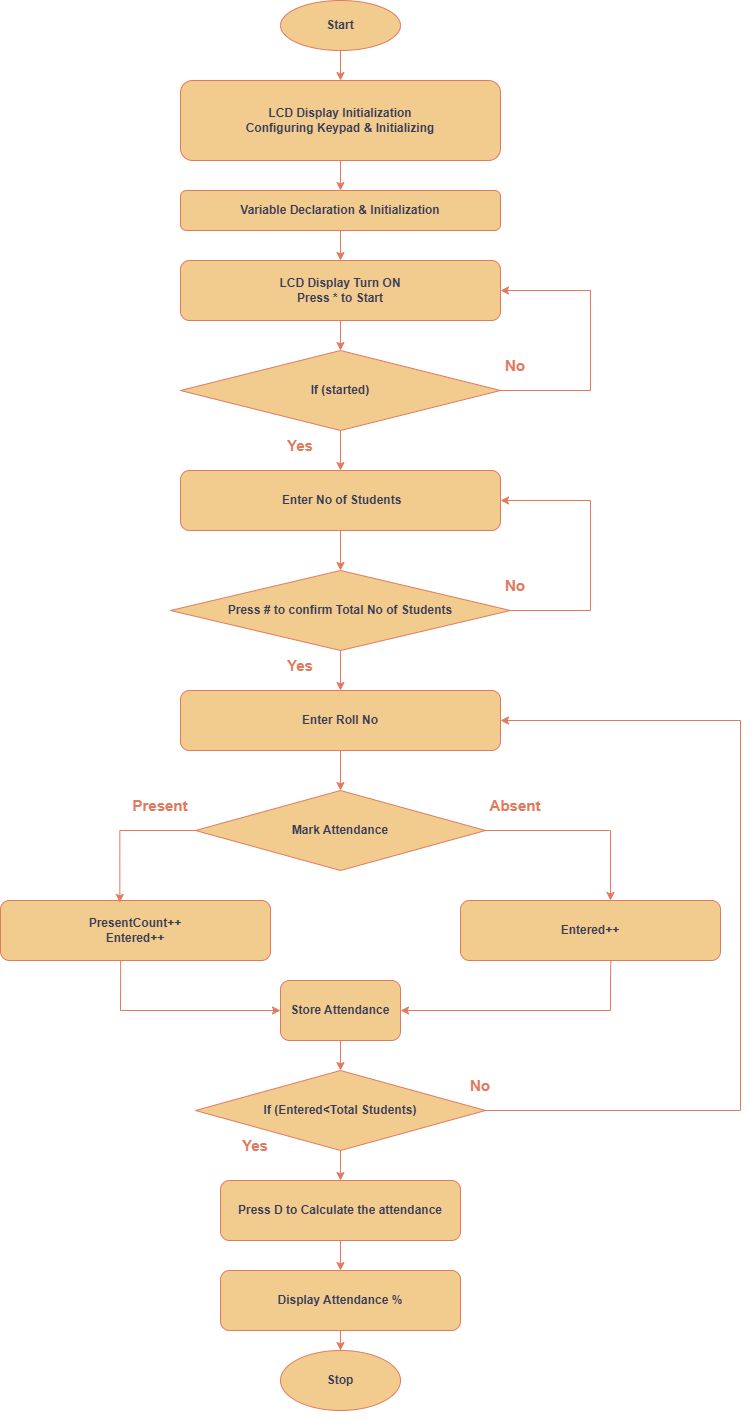

The diagram above was exported from draw.io. Its source (the exported page's mxGraphModel, read from the mxfile embedded in the PNG):
<mxGraphModel dx="1149" dy="2965" grid="1" gridSize="10" guides="1" tooltips="1" connect="1" arrows="1" fold="1" page="1" pageScale="1" pageWidth="827" pageHeight="1169" math="0" shadow="0">
  <root>
    <mxCell id="0" />
    <mxCell id="1" parent="0" />
    <mxCell id="xd1AKyKW7S6gs3fJEzCA-4" edge="1" parent="1" source="OQlSqv0Oh9aQRhMRhx6c-2" style="edgeStyle=orthogonalEdgeStyle;rounded=0;orthogonalLoop=1;jettySize=auto;html=1;labelBackgroundColor=none;fontColor=default;strokeColor=#E07A5F;" target="xd1AKyKW7S6gs3fJEzCA-2" value="">
      <mxGeometry relative="1" as="geometry" />
    </mxCell>
    <mxCell id="OQlSqv0Oh9aQRhMRhx6c-2" parent="1" style="rounded=1;whiteSpace=wrap;html=1;labelBackgroundColor=none;fillColor=#F2CC8F;strokeColor=#E07A5F;fontColor=#393C56;" value="&lt;b&gt;LCD Display Initialization&lt;br&gt;Configuring Keypad &amp;amp; Initializing&lt;/b&gt;" vertex="1">
      <mxGeometry height="80" width="320" x="240" y="-2110" as="geometry" />
    </mxCell>
    <mxCell id="xd1AKyKW7S6gs3fJEzCA-3" edge="1" parent="1" source="xd1AKyKW7S6gs3fJEzCA-1" style="edgeStyle=orthogonalEdgeStyle;rounded=0;orthogonalLoop=1;jettySize=auto;html=1;labelBackgroundColor=none;fontColor=default;strokeColor=#E07A5F;" target="OQlSqv0Oh9aQRhMRhx6c-2" value="">
      <mxGeometry relative="1" as="geometry" />
    </mxCell>
    <mxCell id="xd1AKyKW7S6gs3fJEzCA-1" parent="1" style="ellipse;whiteSpace=wrap;html=1;labelBackgroundColor=none;fillColor=#F2CC8F;strokeColor=#E07A5F;fontColor=#393C56;" value="&lt;b&gt;Start&lt;/b&gt;" vertex="1">
      <mxGeometry height="50" width="120" x="340" y="-2190" as="geometry" />
    </mxCell>
    <mxCell id="xd1AKyKW7S6gs3fJEzCA-7" edge="1" parent="1" source="xd1AKyKW7S6gs3fJEzCA-2" style="edgeStyle=orthogonalEdgeStyle;rounded=0;orthogonalLoop=1;jettySize=auto;html=1;labelBackgroundColor=none;fontColor=default;strokeColor=#E07A5F;" target="xd1AKyKW7S6gs3fJEzCA-5" value="">
      <mxGeometry relative="1" as="geometry" />
    </mxCell>
    <mxCell id="xd1AKyKW7S6gs3fJEzCA-2" parent="1" style="rounded=1;whiteSpace=wrap;html=1;labelBackgroundColor=none;fillColor=#F2CC8F;strokeColor=#E07A5F;fontColor=#393C56;" value="&lt;b&gt;Variable Declaration &amp;amp; Initialization&lt;/b&gt;" vertex="1">
      <mxGeometry height="40" width="320" x="240" y="-2000" as="geometry" />
    </mxCell>
    <mxCell id="xd1AKyKW7S6gs3fJEzCA-27" edge="1" parent="1" source="xd1AKyKW7S6gs3fJEzCA-5" style="edgeStyle=orthogonalEdgeStyle;rounded=0;orthogonalLoop=1;jettySize=auto;html=1;labelBackgroundColor=none;fontColor=default;strokeColor=#E07A5F;" target="xd1AKyKW7S6gs3fJEzCA-25" value="">
      <mxGeometry relative="1" as="geometry" />
    </mxCell>
    <mxCell id="xd1AKyKW7S6gs3fJEzCA-5" parent="1" style="rounded=1;whiteSpace=wrap;html=1;labelBackgroundColor=none;fillColor=#F2CC8F;strokeColor=#E07A5F;fontColor=#393C56;" value="&lt;b&gt;LCD Display Turn ON&lt;br&gt;Press * to Start&lt;/b&gt;" vertex="1">
      <mxGeometry height="60" width="320" x="240" y="-1930" as="geometry" />
    </mxCell>
    <mxCell id="xd1AKyKW7S6gs3fJEzCA-6" edge="1" parent="1" source="xd1AKyKW7S6gs3fJEzCA-2" style="edgeStyle=orthogonalEdgeStyle;rounded=0;orthogonalLoop=1;jettySize=auto;html=1;exitX=0.5;exitY=1;exitDx=0;exitDy=0;labelBackgroundColor=none;fontColor=default;strokeColor=#E07A5F;" target="xd1AKyKW7S6gs3fJEzCA-2">
      <mxGeometry relative="1" as="geometry" />
    </mxCell>
    <mxCell id="xd1AKyKW7S6gs3fJEzCA-31" edge="1" parent="1" source="xd1AKyKW7S6gs3fJEzCA-11" style="edgeStyle=orthogonalEdgeStyle;rounded=0;orthogonalLoop=1;jettySize=auto;html=1;labelBackgroundColor=none;fontColor=default;strokeColor=#E07A5F;" target="xd1AKyKW7S6gs3fJEzCA-29" value="">
      <mxGeometry relative="1" as="geometry" />
    </mxCell>
    <mxCell id="xd1AKyKW7S6gs3fJEzCA-11" parent="1" style="rounded=1;whiteSpace=wrap;html=1;labelBackgroundColor=none;fillColor=#F2CC8F;strokeColor=#E07A5F;fontColor=#393C56;" value="&lt;b&gt;&amp;nbsp;Enter No of Students&lt;/b&gt;" vertex="1">
      <mxGeometry height="60" width="320" x="240" y="-1720" as="geometry" />
    </mxCell>
    <mxCell id="xd1AKyKW7S6gs3fJEzCA-16" parent="1" style="text;html=1;whiteSpace=wrap;align=center;verticalAlign=middle;rounded=0;labelBackgroundColor=none;fontStyle=1;" value="&lt;font style=&quot;font-size: 15px; color: rgb(224, 122, 95);&quot;&gt;&lt;span&gt;Yes&lt;/span&gt;&lt;/font&gt;" vertex="1">
      <mxGeometry height="30" width="60" x="330" y="-1760" as="geometry" />
    </mxCell>
    <mxCell id="xd1AKyKW7S6gs3fJEzCA-39" edge="1" parent="1" source="xd1AKyKW7S6gs3fJEzCA-20" style="edgeStyle=orthogonalEdgeStyle;rounded=0;orthogonalLoop=1;jettySize=auto;html=1;labelBackgroundColor=none;fontColor=default;strokeColor=#E07A5F;" target="xd1AKyKW7S6gs3fJEzCA-37" value="">
      <mxGeometry relative="1" as="geometry" />
    </mxCell>
    <mxCell id="xd1AKyKW7S6gs3fJEzCA-20" parent="1" style="rounded=1;whiteSpace=wrap;html=1;labelBackgroundColor=none;fillColor=#F2CC8F;strokeColor=#E07A5F;fontColor=#393C56;" value="&lt;b&gt;Enter Roll No&lt;/b&gt;" vertex="1">
      <mxGeometry height="60" width="320" x="240" y="-1500" as="geometry" />
    </mxCell>
    <mxCell id="xd1AKyKW7S6gs3fJEzCA-26" edge="1" parent="1" source="xd1AKyKW7S6gs3fJEzCA-25" style="edgeStyle=orthogonalEdgeStyle;rounded=0;orthogonalLoop=1;jettySize=auto;html=1;labelBackgroundColor=none;fontColor=default;strokeColor=#E07A5F;" target="xd1AKyKW7S6gs3fJEzCA-11" value="">
      <mxGeometry relative="1" as="geometry" />
    </mxCell>
    <mxCell id="xd1AKyKW7S6gs3fJEzCA-25" parent="1" style="rhombus;whiteSpace=wrap;html=1;labelBackgroundColor=none;fillColor=#F2CC8F;strokeColor=#E07A5F;fontColor=#393C56;" value="&lt;b&gt;If (started)&lt;/b&gt;" vertex="1">
      <mxGeometry height="80" width="320" x="240" y="-1840" as="geometry" />
    </mxCell>
    <mxCell id="xd1AKyKW7S6gs3fJEzCA-33" edge="1" parent="1" style="edgeStyle=orthogonalEdgeStyle;rounded=0;orthogonalLoop=1;jettySize=auto;html=1;exitX=1;exitY=0.5;exitDx=0;exitDy=0;entryX=1;entryY=0.5;entryDx=0;entryDy=0;labelBackgroundColor=none;fontColor=default;strokeColor=#E07A5F;" target="xd1AKyKW7S6gs3fJEzCA-11" value="">
      <mxGeometry relative="1" as="geometry">
        <Array as="points">
          <mxPoint x="650" y="-1580" />
          <mxPoint x="650" y="-1690" />
        </Array>
        <mxPoint x="544" y="-1580" as="sourcePoint" />
        <mxPoint x="629" y="-1700" as="targetPoint" />
      </mxGeometry>
    </mxCell>
    <mxCell id="xd1AKyKW7S6gs3fJEzCA-35" edge="1" parent="1" source="xd1AKyKW7S6gs3fJEzCA-29" style="edgeStyle=orthogonalEdgeStyle;rounded=0;orthogonalLoop=1;jettySize=auto;html=1;labelBackgroundColor=none;fontColor=default;strokeColor=#E07A5F;" target="xd1AKyKW7S6gs3fJEzCA-20" value="">
      <mxGeometry relative="1" as="geometry" />
    </mxCell>
    <mxCell id="xd1AKyKW7S6gs3fJEzCA-29" parent="1" style="rhombus;whiteSpace=wrap;html=1;labelBackgroundColor=none;fillColor=#F2CC8F;strokeColor=#E07A5F;fontColor=#393C56;" value="&lt;b&gt;Press # to confirm Total No of Students&lt;/b&gt;" vertex="1">
      <mxGeometry height="80" width="340" x="230" y="-1620" as="geometry" />
    </mxCell>
    <mxCell id="xd1AKyKW7S6gs3fJEzCA-34" parent="1" style="text;whiteSpace=wrap;html=1;align=center;labelBackgroundColor=none;fontStyle=1;" value="&lt;div style=&quot;&quot;&gt;&lt;span style=&quot;background-color: transparent;&quot;&gt;&lt;font style=&quot;font-size: 15px; color: light-dark(rgb(224, 122, 95), rgb(255, 255, 255));&quot;&gt;No&lt;/font&gt;&lt;/span&gt;&lt;/div&gt;" vertex="1">
      <mxGeometry height="30" width="70" x="540" y="-1620" as="geometry" />
    </mxCell>
    <mxCell id="xd1AKyKW7S6gs3fJEzCA-36" parent="1" style="text;html=1;whiteSpace=wrap;align=center;verticalAlign=middle;rounded=0;labelBackgroundColor=none;fontStyle=1;" value="&lt;font style=&quot;font-size: 15px; color: rgb(224, 122, 95);&quot;&gt;Yes&lt;/font&gt;" vertex="1">
      <mxGeometry height="30" width="60" x="330" y="-1540" as="geometry" />
    </mxCell>
    <mxCell id="xd1AKyKW7S6gs3fJEzCA-49" edge="1" parent="1" source="xd1AKyKW7S6gs3fJEzCA-37" style="edgeStyle=orthogonalEdgeStyle;rounded=0;orthogonalLoop=1;jettySize=auto;html=1;labelBackgroundColor=none;fontColor=default;strokeColor=#E07A5F;" value="">
      <mxGeometry relative="1" as="geometry">
        <mxPoint x="670" y="-1290" as="targetPoint" />
      </mxGeometry>
    </mxCell>
    <mxCell id="xd1AKyKW7S6gs3fJEzCA-37" parent="1" style="rhombus;whiteSpace=wrap;html=1;labelBackgroundColor=none;fillColor=#F2CC8F;strokeColor=#E07A5F;fontColor=#393C56;" value="&lt;b&gt;Mark Attendance&lt;/b&gt;" vertex="1">
      <mxGeometry height="80" width="290" x="255" y="-1400" as="geometry" />
    </mxCell>
    <mxCell id="xd1AKyKW7S6gs3fJEzCA-93" edge="1" parent="1" source="xd1AKyKW7S6gs3fJEzCA-38" style="rounded=0;orthogonalLoop=1;jettySize=auto;html=1;strokeColor=#E07A5F;fontColor=#393C56;fillColor=#F2CC8F;entryX=0;entryY=0.5;entryDx=0;entryDy=0;exitX=0.445;exitY=0.995;exitDx=0;exitDy=0;exitPerimeter=0;" target="xd1AKyKW7S6gs3fJEzCA-53" value="">
      <mxGeometry relative="1" as="geometry">
        <Array as="points">
          <mxPoint x="180" y="-1180" />
        </Array>
        <mxPoint x="200" y="-1190" as="targetPoint" />
      </mxGeometry>
    </mxCell>
    <mxCell id="xd1AKyKW7S6gs3fJEzCA-38" parent="1" style="rounded=1;whiteSpace=wrap;html=1;labelBackgroundColor=none;fillColor=#F2CC8F;strokeColor=#E07A5F;fontColor=#393C56;" value="&lt;b&gt;PresentCount++&lt;br&gt;Entered++&lt;/b&gt;" vertex="1">
      <mxGeometry height="60" width="270" x="60" y="-1290" as="geometry" />
    </mxCell>
    <mxCell id="xd1AKyKW7S6gs3fJEzCA-40" edge="1" parent="1" source="xd1AKyKW7S6gs3fJEzCA-37" style="edgeStyle=orthogonalEdgeStyle;rounded=0;orthogonalLoop=1;jettySize=auto;html=1;exitX=0;exitY=0.5;exitDx=0;exitDy=0;entryX=0.442;entryY=0.033;entryDx=0;entryDy=0;entryPerimeter=0;labelBackgroundColor=none;fontColor=default;strokeColor=#E07A5F;" target="xd1AKyKW7S6gs3fJEzCA-38">
      <mxGeometry relative="1" as="geometry" />
    </mxCell>
    <mxCell id="xd1AKyKW7S6gs3fJEzCA-58" edge="1" parent="1" source="xd1AKyKW7S6gs3fJEzCA-41" style="edgeStyle=none;rounded=0;orthogonalLoop=1;jettySize=auto;html=1;entryX=1;entryY=0.5;entryDx=0;entryDy=0;labelBackgroundColor=none;fontColor=default;strokeColor=#E07A5F;exitX=0.578;exitY=1.005;exitDx=0;exitDy=0;exitPerimeter=0;" target="xd1AKyKW7S6gs3fJEzCA-53" value="">
      <mxGeometry relative="1" as="geometry">
        <Array as="points">
          <mxPoint x="670" y="-1210" />
          <mxPoint x="670" y="-1180" />
        </Array>
        <mxPoint x="650" y="-1150" as="targetPoint" />
      </mxGeometry>
    </mxCell>
    <mxCell id="xd1AKyKW7S6gs3fJEzCA-41" parent="1" style="rounded=1;whiteSpace=wrap;html=1;labelBackgroundColor=none;fillColor=#F2CC8F;strokeColor=#E07A5F;fontColor=#393C56;" value="&lt;b&gt;Entered++&lt;/b&gt;" vertex="1">
      <mxGeometry height="60" width="260" x="520" y="-1290" as="geometry" />
    </mxCell>
    <mxCell id="xd1AKyKW7S6gs3fJEzCA-46" parent="1" style="text;html=1;whiteSpace=wrap;fillColor=none;align=center;verticalAlign=middle;rounded=0;labelBackgroundColor=none;fontColor=#E07A5F;" value="&lt;font style=&quot;font-size: 15px;&quot;&gt;&lt;b&gt;Present&lt;/b&gt;&lt;/font&gt;" vertex="1">
      <mxGeometry height="30" width="100" x="170" y="-1400" as="geometry" />
    </mxCell>
    <mxCell id="xd1AKyKW7S6gs3fJEzCA-52" parent="1" style="text;html=1;whiteSpace=wrap;fillColor=none;align=center;verticalAlign=middle;rounded=0;labelBackgroundColor=none;fontColor=#E07A5F;" value="&lt;font style=&quot;font-size: 15px;&quot;&gt;&lt;b&gt;Absent&lt;/b&gt;&lt;/font&gt;" vertex="1">
      <mxGeometry height="30" width="100" x="525" y="-1400" as="geometry" />
    </mxCell>
    <mxCell id="xd1AKyKW7S6gs3fJEzCA-61" edge="1" parent="1" source="xd1AKyKW7S6gs3fJEzCA-53" style="edgeStyle=none;rounded=0;orthogonalLoop=1;jettySize=auto;html=1;labelBackgroundColor=none;fontColor=default;strokeColor=#E07A5F;" target="xd1AKyKW7S6gs3fJEzCA-60" value="">
      <mxGeometry relative="1" as="geometry" />
    </mxCell>
    <mxCell id="xd1AKyKW7S6gs3fJEzCA-53" parent="1" style="rounded=1;whiteSpace=wrap;html=1;labelBackgroundColor=none;fillColor=#F2CC8F;strokeColor=#E07A5F;fontColor=#393C56;" value="&lt;b&gt;Store Attendance&lt;br&gt;&lt;/b&gt;" vertex="1">
      <mxGeometry height="60" width="120" x="340" y="-1210" as="geometry" />
    </mxCell>
    <mxCell id="xd1AKyKW7S6gs3fJEzCA-54" edge="1" parent="1" source="xd1AKyKW7S6gs3fJEzCA-38" style="edgeStyle=none;rounded=0;orthogonalLoop=1;jettySize=auto;html=1;exitX=0.5;exitY=1;exitDx=0;exitDy=0;labelBackgroundColor=none;fontColor=default;strokeColor=#E07A5F;" target="xd1AKyKW7S6gs3fJEzCA-38">
      <mxGeometry relative="1" as="geometry" />
    </mxCell>
    <mxCell id="xd1AKyKW7S6gs3fJEzCA-65" edge="1" parent="1" source="xd1AKyKW7S6gs3fJEzCA-60" style="rounded=0;orthogonalLoop=1;jettySize=auto;html=1;elbow=vertical;exitX=1;exitY=0.5;exitDx=0;exitDy=0;labelBackgroundColor=none;fontColor=default;strokeColor=#E07A5F;" target="xd1AKyKW7S6gs3fJEzCA-20" value="">
      <mxGeometry relative="1" as="geometry">
        <Array as="points">
          <mxPoint x="800" y="-1080" />
          <mxPoint x="800" y="-1470" />
        </Array>
        <mxPoint x="395" y="-1120" as="sourcePoint" />
        <mxPoint x="570" y="-1470" as="targetPoint" />
      </mxGeometry>
    </mxCell>
    <mxCell id="xd1AKyKW7S6gs3fJEzCA-86" edge="1" parent="1" source="xd1AKyKW7S6gs3fJEzCA-60" style="edgeStyle=orthogonalEdgeStyle;rounded=0;orthogonalLoop=1;jettySize=auto;html=1;strokeColor=#E07A5F;fontColor=#393C56;fillColor=#F2CC8F;" target="xd1AKyKW7S6gs3fJEzCA-70" value="">
      <mxGeometry relative="1" as="geometry" />
    </mxCell>
    <mxCell id="xd1AKyKW7S6gs3fJEzCA-60" parent="1" style="rhombus;whiteSpace=wrap;html=1;labelBackgroundColor=none;fillColor=#F2CC8F;strokeColor=#E07A5F;fontColor=#393C56;" value="&lt;b&gt;If (Entered&amp;lt;Total Students)&lt;/b&gt;" vertex="1">
      <mxGeometry height="80" width="290" x="255" y="-1120" as="geometry" />
    </mxCell>
    <mxCell id="xd1AKyKW7S6gs3fJEzCA-66" parent="1" style="text;html=1;whiteSpace=wrap;fillColor=none;align=center;verticalAlign=middle;rounded=0;labelBackgroundColor=none;fontColor=#E07A5F;" value="&lt;font style=&quot;font-size: 15px;&quot;&gt;&lt;b&gt;Yes&lt;/b&gt;&lt;/font&gt;" vertex="1">
      <mxGeometry height="30" width="60" x="285" y="-1060" as="geometry" />
    </mxCell>
    <mxCell id="xd1AKyKW7S6gs3fJEzCA-67" parent="1" style="text;whiteSpace=wrap;html=1;align=center;labelBackgroundColor=none;fontColor=#E07A5F;" value="&lt;div style=&quot;&quot;&gt;&lt;span style=&quot;background-color: transparent;&quot;&gt;&lt;font style=&quot;font-size: 15px;&quot;&gt;&lt;b&gt;No&lt;/b&gt;&lt;/font&gt;&lt;/span&gt;&lt;/div&gt;" vertex="1">
      <mxGeometry height="30" width="70" x="505" y="-1120" as="geometry" />
    </mxCell>
    <mxCell id="xd1AKyKW7S6gs3fJEzCA-89" edge="1" parent="1" source="xd1AKyKW7S6gs3fJEzCA-69" style="edgeStyle=orthogonalEdgeStyle;rounded=0;orthogonalLoop=1;jettySize=auto;html=1;strokeColor=#E07A5F;fontColor=#393C56;fillColor=#F2CC8F;" value="">
      <mxGeometry relative="1" as="geometry">
        <mxPoint x="400" y="-840" as="targetPoint" />
      </mxGeometry>
    </mxCell>
    <mxCell id="xd1AKyKW7S6gs3fJEzCA-69" parent="1" style="rounded=1;whiteSpace=wrap;html=1;labelBackgroundColor=none;fillColor=#F2CC8F;strokeColor=#E07A5F;fontColor=#393C56;" value="&lt;b&gt;Display Attendance %&lt;/b&gt;" vertex="1">
      <mxGeometry height="60" width="240" x="280" y="-920" as="geometry" />
    </mxCell>
    <mxCell id="xd1AKyKW7S6gs3fJEzCA-90" edge="1" parent="1" source="xd1AKyKW7S6gs3fJEzCA-70" style="edgeStyle=orthogonalEdgeStyle;rounded=0;orthogonalLoop=1;jettySize=auto;html=1;strokeColor=#E07A5F;fontColor=#393C56;fillColor=#F2CC8F;" target="xd1AKyKW7S6gs3fJEzCA-69" value="">
      <mxGeometry relative="1" as="geometry" />
    </mxCell>
    <mxCell id="xd1AKyKW7S6gs3fJEzCA-70" parent="1" style="rounded=1;whiteSpace=wrap;html=1;labelBackgroundColor=none;fillColor=#F2CC8F;strokeColor=#E07A5F;fontColor=#393C56;" value="&lt;b&gt;Press D to Calculate the attendance&lt;/b&gt;" vertex="1">
      <mxGeometry height="60" width="240" x="280" y="-1010" as="geometry" />
    </mxCell>
    <mxCell id="xd1AKyKW7S6gs3fJEzCA-74" edge="1" parent="1" style="edgeStyle=none;rounded=0;orthogonalLoop=1;jettySize=auto;html=1;exitX=0.5;exitY=1;exitDx=0;exitDy=0;labelBackgroundColor=none;fontColor=default;strokeColor=#E07A5F;">
      <mxGeometry relative="1" as="geometry">
        <mxPoint x="400" y="-780" as="sourcePoint" />
        <mxPoint x="400" y="-780" as="targetPoint" />
      </mxGeometry>
    </mxCell>
    <mxCell id="xd1AKyKW7S6gs3fJEzCA-79" edge="1" parent="1" source="xd1AKyKW7S6gs3fJEzCA-25" style="edgeStyle=orthogonalEdgeStyle;rounded=0;orthogonalLoop=1;jettySize=auto;html=1;exitX=1;exitY=0.5;exitDx=0;exitDy=0;entryX=1;entryY=0.5;entryDx=0;entryDy=0;labelBackgroundColor=none;fontColor=default;strokeColor=#E07A5F;" target="xd1AKyKW7S6gs3fJEzCA-5" value="">
      <mxGeometry relative="1" as="geometry">
        <Array as="points">
          <mxPoint x="650" y="-1800" />
          <mxPoint x="650" y="-1900" />
        </Array>
        <mxPoint x="560" y="-1800" as="sourcePoint" />
        <mxPoint x="560" y="-1900" as="targetPoint" />
      </mxGeometry>
    </mxCell>
    <mxCell id="xd1AKyKW7S6gs3fJEzCA-17" parent="1" style="text;whiteSpace=wrap;html=1;align=center;labelBackgroundColor=none;fontStyle=1;strokeColor=none;" value="&lt;div style=&quot;&quot;&gt;&lt;span style=&quot;background-color: transparent;&quot;&gt;&lt;font style=&quot;font-size: 15px; color: rgb(224, 122, 95);&quot;&gt;&lt;span&gt;No&lt;/span&gt;&lt;/font&gt;&lt;/span&gt;&lt;/div&gt;" vertex="1">
      <mxGeometry height="30" width="70" x="540" y="-1840" as="geometry" />
    </mxCell>
    <mxCell id="xd1AKyKW7S6gs3fJEzCA-91" parent="1" style="ellipse;whiteSpace=wrap;html=1;strokeColor=#E07A5F;fontColor=#393C56;fillColor=#F2CC8F;" value="&lt;b&gt;Stop&lt;/b&gt;" vertex="1">
      <mxGeometry height="60" width="120" x="340" y="-840" as="geometry" />
    </mxCell>
  </root>
</mxGraphModel>